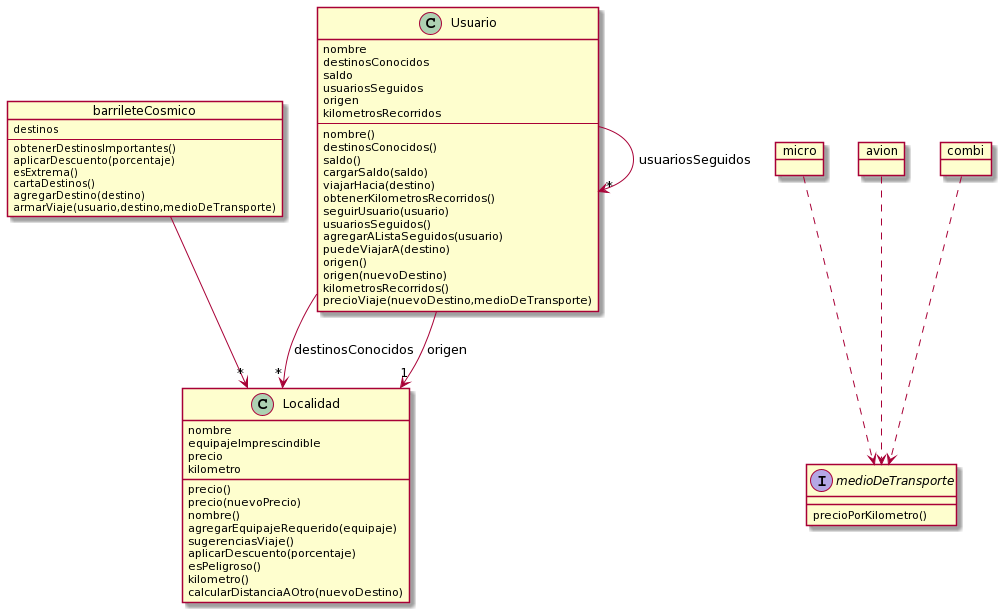

The diagram above was rendered by PlantUML. Its source (embedded in the PNG):
@startuml
object barrileteCosmico {
destinos
--
obtenerDestinosImportantes()
aplicarDescuento(porcentaje)
esExtrema()
cartaDestinos()
agregarDestino(destino)
armarViaje(usuario,destino,medioDeTransporte)
}

class Localidad {
nombre
equipajeImprescindible
precio
kilometro
precio()
precio(nuevoPrecio)
nombre()
agregarEquipajeRequerido(equipaje)
sugerenciasViaje()
aplicarDescuento(porcentaje)
esPeligroso()
kilometro()
calcularDistanciaAOtro(nuevoDestino)
}

class Usuario {
nombre
destinosConocidos
saldo
usuariosSeguidos
origen
kilometrosRecorridos
--
nombre()
destinosConocidos()
saldo()
cargarSaldo(saldo)
viajarHacia(destino)
obtenerKilometrosRecorridos()
seguirUsuario(usuario)
usuariosSeguidos()
agregarAListaSeguidos(usuario)
puedeViajarA(destino)
origen()
origen(nuevoDestino)
kilometrosRecorridos()
precioViaje(nuevoDestino,medioDeTransporte)
}

object micro {

}

object avion {

}

object combi {

}

interface medioDeTransporte {

precioPorKilometro()
}

barrileteCosmico -->"*" Localidad 

Usuario -->"*" Usuario : usuariosSeguidos
Usuario -->"*"Localidad :destinosConocidos
Usuario -->"1"Localidad :origen

micro ..> medioDeTransporte
avion ..> medioDeTransporte
combi ..> medioDeTransporte
@enduml